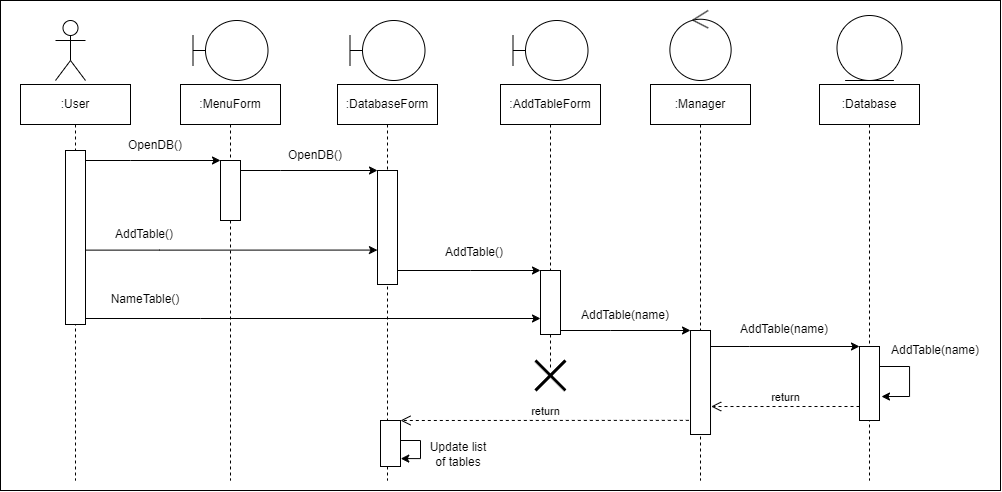

The diagram above was exported from draw.io. Its source (the exported page's mxGraphModel, read from the mxfile embedded in the PNG):
<mxGraphModel dx="1354" dy="738" grid="1" gridSize="10" guides="1" tooltips="1" connect="1" arrows="1" fold="1" page="1" pageScale="1" pageWidth="827" pageHeight="1169" math="0" shadow="0">
  <root>
    <mxCell id="0" />
    <mxCell id="1" parent="0" />
    <mxCell id="2" value="" style="rounded=0;whiteSpace=wrap;html=1;" vertex="1" parent="1">
      <mxGeometry x="1340" y="1540" width="1000" height="490" as="geometry" />
    </mxCell>
    <mxCell id="3" value=":User" style="shape=umlLifeline;perimeter=lifelinePerimeter;whiteSpace=wrap;html=1;container=1;collapsible=0;recursiveResize=0;outlineConnect=0;" vertex="1" parent="1">
      <mxGeometry x="1360" y="1624" width="110" height="396" as="geometry" />
    </mxCell>
    <mxCell id="4" value="" style="rounded=0;whiteSpace=wrap;html=1;" vertex="1" parent="3">
      <mxGeometry x="45" y="66" width="20" height="174" as="geometry" />
    </mxCell>
    <mxCell id="5" value=":MenuForm" style="shape=umlLifeline;perimeter=lifelinePerimeter;whiteSpace=wrap;html=1;container=1;collapsible=0;recursiveResize=0;outlineConnect=0;" vertex="1" parent="1">
      <mxGeometry x="1520" y="1624" width="100" height="396" as="geometry" />
    </mxCell>
    <mxCell id="6" value="" style="rounded=0;whiteSpace=wrap;html=1;" vertex="1" parent="5">
      <mxGeometry x="40" y="76" width="20" height="60" as="geometry" />
    </mxCell>
    <mxCell id="7" value=":DatabaseForm" style="shape=umlLifeline;perimeter=lifelinePerimeter;whiteSpace=wrap;html=1;container=1;collapsible=0;recursiveResize=0;outlineConnect=0;" vertex="1" parent="1">
      <mxGeometry x="1677" y="1624" width="100" height="396" as="geometry" />
    </mxCell>
    <mxCell id="8" value="" style="rounded=0;whiteSpace=wrap;html=1;" vertex="1" parent="7">
      <mxGeometry x="40" y="86" width="20" height="114" as="geometry" />
    </mxCell>
    <mxCell id="9" value=":Manager" style="shape=umlLifeline;perimeter=lifelinePerimeter;whiteSpace=wrap;html=1;container=1;collapsible=0;recursiveResize=0;outlineConnect=0;" vertex="1" parent="1">
      <mxGeometry x="1990" y="1624" width="100" height="396" as="geometry" />
    </mxCell>
    <mxCell id="10" value="" style="rounded=0;whiteSpace=wrap;html=1;" vertex="1" parent="9">
      <mxGeometry x="40.01" y="246" width="20" height="104" as="geometry" />
    </mxCell>
    <mxCell id="11" value="" style="shape=umlActor;verticalLabelPosition=bottom;verticalAlign=top;html=1;" vertex="1" parent="1">
      <mxGeometry x="1395" y="1560" width="30" height="60" as="geometry" />
    </mxCell>
    <mxCell id="12" value="" style="shape=umlBoundary;whiteSpace=wrap;html=1;" vertex="1" parent="1">
      <mxGeometry x="1532.5" y="1560" width="75" height="60" as="geometry" />
    </mxCell>
    <mxCell id="13" value="" style="shape=umlBoundary;whiteSpace=wrap;html=1;" vertex="1" parent="1">
      <mxGeometry x="1689.5" y="1560" width="75" height="60" as="geometry" />
    </mxCell>
    <mxCell id="14" value="" style="ellipse;shape=umlControl;whiteSpace=wrap;html=1;" vertex="1" parent="1">
      <mxGeometry x="2009.38" y="1550" width="61.25" height="70" as="geometry" />
    </mxCell>
    <mxCell id="15" style="edgeStyle=orthogonalEdgeStyle;rounded=0;orthogonalLoop=1;jettySize=auto;html=1;entryX=0;entryY=0;entryDx=0;entryDy=0;" edge="1" source="4" target="6" parent="1">
      <mxGeometry relative="1" as="geometry">
        <Array as="points">
          <mxPoint x="1470" y="1700" />
          <mxPoint x="1470" y="1700" />
        </Array>
      </mxGeometry>
    </mxCell>
    <mxCell id="16" style="edgeStyle=orthogonalEdgeStyle;rounded=0;orthogonalLoop=1;jettySize=auto;html=1;entryX=0;entryY=0;entryDx=0;entryDy=0;" edge="1" source="6" target="8" parent="1">
      <mxGeometry relative="1" as="geometry">
        <Array as="points">
          <mxPoint x="1620" y="1710" />
          <mxPoint x="1620" y="1710" />
        </Array>
      </mxGeometry>
    </mxCell>
    <mxCell id="17" style="edgeStyle=orthogonalEdgeStyle;rounded=0;orthogonalLoop=1;jettySize=auto;html=1;entryX=-0.003;entryY=0.698;entryDx=0;entryDy=0;entryPerimeter=0;" edge="1" source="4" target="8" parent="1">
      <mxGeometry relative="1" as="geometry">
        <Array as="points">
          <mxPoint x="1499" y="1790" />
        </Array>
      </mxGeometry>
    </mxCell>
    <mxCell id="18" style="edgeStyle=orthogonalEdgeStyle;rounded=0;orthogonalLoop=1;jettySize=auto;html=1;entryX=0;entryY=0;entryDx=0;entryDy=0;" edge="1" source="8" target="32" parent="1">
      <mxGeometry relative="1" as="geometry">
        <Array as="points">
          <mxPoint x="1810" y="1810" />
          <mxPoint x="1810" y="1810" />
        </Array>
        <mxPoint x="1820" y="1810" as="targetPoint" />
      </mxGeometry>
    </mxCell>
    <mxCell id="19" value="OpenDB()" style="text;html=1;strokeColor=none;fillColor=none;align=center;verticalAlign=middle;whiteSpace=wrap;rounded=0;" vertex="1" parent="1">
      <mxGeometry x="1440" y="1670" width="110" height="30" as="geometry" />
    </mxCell>
    <mxCell id="20" value="OpenDB()" style="text;html=1;strokeColor=none;fillColor=none;align=center;verticalAlign=middle;whiteSpace=wrap;rounded=0;" vertex="1" parent="1">
      <mxGeometry x="1600" y="1680" width="110" height="30" as="geometry" />
    </mxCell>
    <mxCell id="21" value="AddTable()" style="text;html=1;strokeColor=none;fillColor=none;align=center;verticalAlign=middle;whiteSpace=wrap;rounded=0;" vertex="1" parent="1">
      <mxGeometry x="1429" y="1759" width="110" height="30" as="geometry" />
    </mxCell>
    <mxCell id="22" value="AddTable()" style="text;html=1;strokeColor=none;fillColor=none;align=center;verticalAlign=middle;whiteSpace=wrap;rounded=0;" vertex="1" parent="1">
      <mxGeometry x="1749" y="1777" width="130" height="30" as="geometry" />
    </mxCell>
    <mxCell id="23" value=":Database" style="shape=umlLifeline;perimeter=lifelinePerimeter;whiteSpace=wrap;html=1;container=1;collapsible=0;recursiveResize=0;outlineConnect=0;" vertex="1" parent="1">
      <mxGeometry x="2159" y="1624" width="100" height="396" as="geometry" />
    </mxCell>
    <mxCell id="24" value="" style="rounded=0;whiteSpace=wrap;html=1;" vertex="1" parent="23">
      <mxGeometry x="40" y="262" width="20" height="74" as="geometry" />
    </mxCell>
    <mxCell id="25" style="edgeStyle=orthogonalEdgeStyle;rounded=0;orthogonalLoop=1;jettySize=auto;html=1;entryX=1.1;entryY=0.676;entryDx=0;entryDy=0;entryPerimeter=0;" edge="1" parent="23" source="24" target="24">
      <mxGeometry relative="1" as="geometry">
        <mxPoint x="120" y="312" as="targetPoint" />
        <Array as="points">
          <mxPoint x="90" y="282" />
          <mxPoint x="90" y="312" />
        </Array>
      </mxGeometry>
    </mxCell>
    <mxCell id="26" value="" style="ellipse;shape=umlEntity;whiteSpace=wrap;html=1;" vertex="1" parent="1">
      <mxGeometry x="2176.5" y="1555" width="65" height="65" as="geometry" />
    </mxCell>
    <mxCell id="27" style="edgeStyle=orthogonalEdgeStyle;rounded=0;orthogonalLoop=1;jettySize=auto;html=1;entryX=0;entryY=0;entryDx=0;entryDy=0;" edge="1" source="10" target="24" parent="1">
      <mxGeometry relative="1" as="geometry">
        <Array as="points">
          <mxPoint x="2089" y="1886" />
          <mxPoint x="2089" y="1886" />
        </Array>
      </mxGeometry>
    </mxCell>
    <mxCell id="28" value="AddTable(name)" style="text;html=1;strokeColor=none;fillColor=none;align=center;verticalAlign=middle;whiteSpace=wrap;rounded=0;" vertex="1" parent="1">
      <mxGeometry x="2059" y="1854" width="130" height="30" as="geometry" />
    </mxCell>
    <mxCell id="29" value="AddTable(name)" style="text;html=1;strokeColor=none;fillColor=none;align=center;verticalAlign=middle;whiteSpace=wrap;rounded=0;" vertex="1" parent="1">
      <mxGeometry x="2210" y="1875" width="130" height="30" as="geometry" />
    </mxCell>
    <mxCell id="30" value="return" style="html=1;verticalAlign=bottom;endArrow=open;dashed=1;endSize=8;rounded=0;entryX=1.033;entryY=0.731;entryDx=0;entryDy=0;entryPerimeter=0;" edge="1" target="10" parent="1">
      <mxGeometry relative="1" as="geometry">
        <mxPoint x="2199" y="1946" as="sourcePoint" />
        <mxPoint x="2074.5" y="2000" as="targetPoint" />
      </mxGeometry>
    </mxCell>
    <mxCell id="31" value=":AddTableForm" style="shape=umlLifeline;perimeter=lifelinePerimeter;whiteSpace=wrap;html=1;container=1;collapsible=0;recursiveResize=0;outlineConnect=0;" vertex="1" parent="1">
      <mxGeometry x="1840" y="1624" width="100" height="286" as="geometry" />
    </mxCell>
    <mxCell id="32" value="" style="rounded=0;whiteSpace=wrap;html=1;" vertex="1" parent="31">
      <mxGeometry x="40" y="186" width="20" height="64" as="geometry" />
    </mxCell>
    <mxCell id="33" value="" style="shape=umlDestroy;whiteSpace=wrap;html=1;strokeWidth=3;strokeColor=default;" vertex="1" parent="31">
      <mxGeometry x="35" y="276" width="30" height="30" as="geometry" />
    </mxCell>
    <mxCell id="34" value="" style="shape=umlBoundary;whiteSpace=wrap;html=1;" vertex="1" parent="1">
      <mxGeometry x="1852.5" y="1560" width="75" height="60" as="geometry" />
    </mxCell>
    <mxCell id="35" style="edgeStyle=orthogonalEdgeStyle;rounded=0;orthogonalLoop=1;jettySize=auto;html=1;entryX=0;entryY=0.75;entryDx=0;entryDy=0;" edge="1" source="4" target="32" parent="1">
      <mxGeometry relative="1" as="geometry">
        <Array as="points">
          <mxPoint x="1540" y="1858" />
          <mxPoint x="1540" y="1858" />
        </Array>
      </mxGeometry>
    </mxCell>
    <mxCell id="36" value="NameTable()" style="text;html=1;strokeColor=none;fillColor=none;align=center;verticalAlign=middle;whiteSpace=wrap;rounded=0;" vertex="1" parent="1">
      <mxGeometry x="1420" y="1824" width="130" height="30" as="geometry" />
    </mxCell>
    <mxCell id="37" style="edgeStyle=orthogonalEdgeStyle;rounded=0;orthogonalLoop=1;jettySize=auto;html=1;entryX=0;entryY=0;entryDx=0;entryDy=0;" edge="1" source="32" target="10" parent="1">
      <mxGeometry relative="1" as="geometry">
        <mxPoint x="1990" y="1870" as="targetPoint" />
        <Array as="points">
          <mxPoint x="1950" y="1870" />
          <mxPoint x="1950" y="1870" />
        </Array>
      </mxGeometry>
    </mxCell>
    <mxCell id="38" value="AddTable(name)" style="text;html=1;strokeColor=none;fillColor=none;align=center;verticalAlign=middle;whiteSpace=wrap;rounded=0;" vertex="1" parent="1">
      <mxGeometry x="1900" y="1840" width="130" height="30" as="geometry" />
    </mxCell>
    <mxCell id="39" value="" style="rounded=0;whiteSpace=wrap;html=1;" vertex="1" parent="1">
      <mxGeometry x="1720" y="1960" width="20" height="46" as="geometry" />
    </mxCell>
    <mxCell id="40" style="edgeStyle=orthogonalEdgeStyle;rounded=0;orthogonalLoop=1;jettySize=auto;html=1;entryX=1.013;entryY=0.828;entryDx=0;entryDy=0;entryPerimeter=0;" edge="1" source="39" target="39" parent="1">
      <mxGeometry relative="1" as="geometry">
        <mxPoint x="1790" y="1990" as="targetPoint" />
        <Array as="points">
          <mxPoint x="1760" y="1980" />
          <mxPoint x="1760" y="1998" />
        </Array>
      </mxGeometry>
    </mxCell>
    <mxCell id="41" value="return" style="html=1;verticalAlign=bottom;endArrow=open;dashed=1;endSize=8;rounded=0;entryX=1;entryY=0;entryDx=0;entryDy=0;exitX=-0.084;exitY=0.864;exitDx=0;exitDy=0;exitPerimeter=0;" edge="1" source="10" target="39" parent="1">
      <mxGeometry relative="1" as="geometry">
        <mxPoint x="2020" y="1960" as="sourcePoint" />
        <mxPoint x="1830" y="2000" as="targetPoint" />
      </mxGeometry>
    </mxCell>
    <mxCell id="42" value="Update list of tables" style="text;html=1;strokeColor=none;fillColor=none;align=center;verticalAlign=middle;whiteSpace=wrap;rounded=0;" vertex="1" parent="1">
      <mxGeometry x="1767.5" y="1979" width="60" height="30" as="geometry" />
    </mxCell>
  </root>
</mxGraphModel>